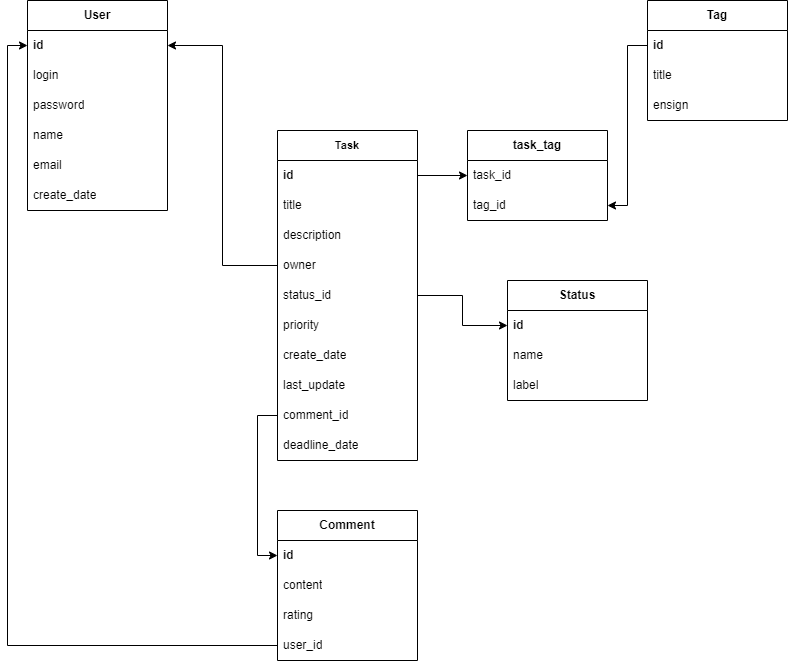

The diagram above was exported from draw.io. Its source (the exported page's mxGraphModel, read from the mxfile embedded in the PNG):
<mxGraphModel dx="1050" dy="1710" grid="1" gridSize="10" guides="1" tooltips="1" connect="1" arrows="1" fold="1" page="1" pageScale="1" pageWidth="827" pageHeight="1169" math="0" shadow="0">
  <root>
    <mxCell id="WIyWlLk6GJQsqaUBKTNV-0" />
    <mxCell id="WIyWlLk6GJQsqaUBKTNV-1" parent="WIyWlLk6GJQsqaUBKTNV-0" />
    <mxCell id="c1Jw7Fnp_7SXcRjWwc83-0" value="User" style="swimlane;fontStyle=1;childLayout=stackLayout;horizontal=1;startSize=30;horizontalStack=0;resizeParent=1;resizeParentMax=0;resizeLast=0;collapsible=1;marginBottom=0;whiteSpace=wrap;html=1;" parent="WIyWlLk6GJQsqaUBKTNV-1" vertex="1">
      <mxGeometry x="40" y="-1120" width="140" height="210" as="geometry">
        <mxRectangle x="80" y="-1080" width="70" height="30" as="alternateBounds" />
      </mxGeometry>
    </mxCell>
    <mxCell id="c1Jw7Fnp_7SXcRjWwc83-1" value="id" style="text;strokeColor=none;fillColor=none;align=left;verticalAlign=middle;spacingLeft=4;spacingRight=4;overflow=hidden;points=[[0,0.5],[1,0.5]];portConstraint=eastwest;rotatable=0;whiteSpace=wrap;html=1;fontStyle=1" parent="c1Jw7Fnp_7SXcRjWwc83-0" vertex="1">
      <mxGeometry y="30" width="140" height="30" as="geometry" />
    </mxCell>
    <mxCell id="c1Jw7Fnp_7SXcRjWwc83-3" value="login" style="text;strokeColor=none;fillColor=none;align=left;verticalAlign=middle;spacingLeft=4;spacingRight=4;overflow=hidden;points=[[0,0.5],[1,0.5]];portConstraint=eastwest;rotatable=0;whiteSpace=wrap;html=1;" parent="c1Jw7Fnp_7SXcRjWwc83-0" vertex="1">
      <mxGeometry y="60" width="140" height="30" as="geometry" />
    </mxCell>
    <mxCell id="vi3a9VaN9RDe-AJFDbe1-26" value="password" style="text;strokeColor=none;fillColor=none;align=left;verticalAlign=middle;spacingLeft=4;spacingRight=4;overflow=hidden;points=[[0,0.5],[1,0.5]];portConstraint=eastwest;rotatable=0;whiteSpace=wrap;html=1;" parent="c1Jw7Fnp_7SXcRjWwc83-0" vertex="1">
      <mxGeometry y="90" width="140" height="30" as="geometry" />
    </mxCell>
    <mxCell id="c1Jw7Fnp_7SXcRjWwc83-2" value="name" style="text;strokeColor=none;fillColor=none;align=left;verticalAlign=middle;spacingLeft=4;spacingRight=4;overflow=hidden;points=[[0,0.5],[1,0.5]];portConstraint=eastwest;rotatable=0;whiteSpace=wrap;html=1;" parent="c1Jw7Fnp_7SXcRjWwc83-0" vertex="1">
      <mxGeometry y="120" width="140" height="30" as="geometry" />
    </mxCell>
    <mxCell id="vi3a9VaN9RDe-AJFDbe1-25" value="email" style="text;strokeColor=none;fillColor=none;align=left;verticalAlign=middle;spacingLeft=4;spacingRight=4;overflow=hidden;points=[[0,0.5],[1,0.5]];portConstraint=eastwest;rotatable=0;whiteSpace=wrap;html=1;" parent="c1Jw7Fnp_7SXcRjWwc83-0" vertex="1">
      <mxGeometry y="150" width="140" height="30" as="geometry" />
    </mxCell>
    <mxCell id="vi3a9VaN9RDe-AJFDbe1-27" value="create_date" style="text;strokeColor=none;fillColor=none;align=left;verticalAlign=middle;spacingLeft=4;spacingRight=4;overflow=hidden;points=[[0,0.5],[1,0.5]];portConstraint=eastwest;rotatable=0;whiteSpace=wrap;html=1;" parent="c1Jw7Fnp_7SXcRjWwc83-0" vertex="1">
      <mxGeometry y="180" width="140" height="30" as="geometry" />
    </mxCell>
    <mxCell id="c1Jw7Fnp_7SXcRjWwc83-4" value="Task" style="swimlane;fontStyle=1;childLayout=stackLayout;horizontal=1;startSize=30;horizontalStack=0;resizeParent=1;resizeParentMax=0;resizeLast=0;collapsible=1;marginBottom=0;whiteSpace=wrap;html=1;fontSize=11;" parent="WIyWlLk6GJQsqaUBKTNV-1" vertex="1">
      <mxGeometry x="290" y="-990" width="140" height="330" as="geometry" />
    </mxCell>
    <mxCell id="c1Jw7Fnp_7SXcRjWwc83-5" value="id" style="text;strokeColor=none;fillColor=none;align=left;verticalAlign=middle;spacingLeft=4;spacingRight=4;overflow=hidden;points=[[0,0.5],[1,0.5]];portConstraint=eastwest;rotatable=0;whiteSpace=wrap;html=1;fontStyle=1" parent="c1Jw7Fnp_7SXcRjWwc83-4" vertex="1">
      <mxGeometry y="30" width="140" height="30" as="geometry" />
    </mxCell>
    <mxCell id="c1Jw7Fnp_7SXcRjWwc83-7" value="title" style="text;strokeColor=none;fillColor=none;align=left;verticalAlign=middle;spacingLeft=4;spacingRight=4;overflow=hidden;points=[[0,0.5],[1,0.5]];portConstraint=eastwest;rotatable=0;whiteSpace=wrap;html=1;" parent="c1Jw7Fnp_7SXcRjWwc83-4" vertex="1">
      <mxGeometry y="60" width="140" height="30" as="geometry" />
    </mxCell>
    <mxCell id="vi3a9VaN9RDe-AJFDbe1-2" value="description" style="text;strokeColor=none;fillColor=none;align=left;verticalAlign=middle;spacingLeft=4;spacingRight=4;overflow=hidden;points=[[0,0.5],[1,0.5]];portConstraint=eastwest;rotatable=0;whiteSpace=wrap;html=1;" parent="c1Jw7Fnp_7SXcRjWwc83-4" vertex="1">
      <mxGeometry y="90" width="140" height="30" as="geometry" />
    </mxCell>
    <mxCell id="c1Jw7Fnp_7SXcRjWwc83-31" value="owner" style="text;strokeColor=none;fillColor=none;align=left;verticalAlign=middle;spacingLeft=4;spacingRight=4;overflow=hidden;points=[[0,0.5],[1,0.5]];portConstraint=eastwest;rotatable=0;whiteSpace=wrap;html=1;" parent="c1Jw7Fnp_7SXcRjWwc83-4" vertex="1">
      <mxGeometry y="120" width="140" height="30" as="geometry" />
    </mxCell>
    <mxCell id="c1Jw7Fnp_7SXcRjWwc83-40" value="status_id" style="text;strokeColor=none;fillColor=none;align=left;verticalAlign=middle;spacingLeft=4;spacingRight=4;overflow=hidden;points=[[0,0.5],[1,0.5]];portConstraint=eastwest;rotatable=0;whiteSpace=wrap;html=1;" parent="c1Jw7Fnp_7SXcRjWwc83-4" vertex="1">
      <mxGeometry y="150" width="140" height="30" as="geometry" />
    </mxCell>
    <mxCell id="Uax2QJEClxuLanpWAyS_-4" value="priority" style="text;strokeColor=none;fillColor=none;align=left;verticalAlign=middle;spacingLeft=4;spacingRight=4;overflow=hidden;points=[[0,0.5],[1,0.5]];portConstraint=eastwest;rotatable=0;whiteSpace=wrap;html=1;" vertex="1" parent="c1Jw7Fnp_7SXcRjWwc83-4">
      <mxGeometry y="180" width="140" height="30" as="geometry" />
    </mxCell>
    <mxCell id="c1Jw7Fnp_7SXcRjWwc83-37" value="create_date" style="text;strokeColor=none;fillColor=none;align=left;verticalAlign=middle;spacingLeft=4;spacingRight=4;overflow=hidden;points=[[0,0.5],[1,0.5]];portConstraint=eastwest;rotatable=0;whiteSpace=wrap;html=1;" parent="c1Jw7Fnp_7SXcRjWwc83-4" vertex="1">
      <mxGeometry y="210" width="140" height="30" as="geometry" />
    </mxCell>
    <mxCell id="vi3a9VaN9RDe-AJFDbe1-28" value="last_update" style="text;strokeColor=none;fillColor=none;align=left;verticalAlign=middle;spacingLeft=4;spacingRight=4;overflow=hidden;points=[[0,0.5],[1,0.5]];portConstraint=eastwest;rotatable=0;whiteSpace=wrap;html=1;" parent="c1Jw7Fnp_7SXcRjWwc83-4" vertex="1">
      <mxGeometry y="240" width="140" height="30" as="geometry" />
    </mxCell>
    <mxCell id="vi3a9VaN9RDe-AJFDbe1-31" value="comment_id" style="text;strokeColor=none;fillColor=none;align=left;verticalAlign=middle;spacingLeft=4;spacingRight=4;overflow=hidden;points=[[0,0.5],[1,0.5]];portConstraint=eastwest;rotatable=0;whiteSpace=wrap;html=1;" parent="c1Jw7Fnp_7SXcRjWwc83-4" vertex="1">
      <mxGeometry y="270" width="140" height="30" as="geometry" />
    </mxCell>
    <mxCell id="Uax2QJEClxuLanpWAyS_-14" value="deadline_date" style="text;strokeColor=none;fillColor=none;align=left;verticalAlign=middle;spacingLeft=4;spacingRight=4;overflow=hidden;points=[[0,0.5],[1,0.5]];portConstraint=eastwest;rotatable=0;whiteSpace=wrap;html=1;" vertex="1" parent="c1Jw7Fnp_7SXcRjWwc83-4">
      <mxGeometry y="300" width="140" height="30" as="geometry" />
    </mxCell>
    <mxCell id="c1Jw7Fnp_7SXcRjWwc83-8" value="Comment" style="swimlane;fontStyle=1;childLayout=stackLayout;horizontal=1;startSize=30;horizontalStack=0;resizeParent=1;resizeParentMax=0;resizeLast=0;collapsible=1;marginBottom=0;whiteSpace=wrap;html=1;" parent="WIyWlLk6GJQsqaUBKTNV-1" vertex="1">
      <mxGeometry x="290" y="-610" width="140" height="150" as="geometry" />
    </mxCell>
    <mxCell id="c1Jw7Fnp_7SXcRjWwc83-9" value="id" style="text;strokeColor=none;fillColor=none;align=left;verticalAlign=middle;spacingLeft=4;spacingRight=4;overflow=hidden;points=[[0,0.5],[1,0.5]];portConstraint=eastwest;rotatable=0;whiteSpace=wrap;html=1;fontStyle=1" parent="c1Jw7Fnp_7SXcRjWwc83-8" vertex="1">
      <mxGeometry y="30" width="140" height="30" as="geometry" />
    </mxCell>
    <mxCell id="vi3a9VaN9RDe-AJFDbe1-1" value="content" style="text;strokeColor=none;fillColor=none;align=left;verticalAlign=middle;spacingLeft=4;spacingRight=4;overflow=hidden;points=[[0,0.5],[1,0.5]];portConstraint=eastwest;rotatable=0;whiteSpace=wrap;html=1;" parent="c1Jw7Fnp_7SXcRjWwc83-8" vertex="1">
      <mxGeometry y="60" width="140" height="30" as="geometry" />
    </mxCell>
    <mxCell id="c1Jw7Fnp_7SXcRjWwc83-11" value="rating" style="text;strokeColor=none;fillColor=none;align=left;verticalAlign=middle;spacingLeft=4;spacingRight=4;overflow=hidden;points=[[0,0.5],[1,0.5]];portConstraint=eastwest;rotatable=0;whiteSpace=wrap;html=1;" parent="c1Jw7Fnp_7SXcRjWwc83-8" vertex="1">
      <mxGeometry y="90" width="140" height="30" as="geometry" />
    </mxCell>
    <mxCell id="vi3a9VaN9RDe-AJFDbe1-36" value="user_id" style="text;strokeColor=none;fillColor=none;align=left;verticalAlign=middle;spacingLeft=4;spacingRight=4;overflow=hidden;points=[[0,0.5],[1,0.5]];portConstraint=eastwest;rotatable=0;whiteSpace=wrap;html=1;" parent="c1Jw7Fnp_7SXcRjWwc83-8" vertex="1">
      <mxGeometry y="120" width="140" height="30" as="geometry" />
    </mxCell>
    <mxCell id="c1Jw7Fnp_7SXcRjWwc83-12" value="Tag" style="swimlane;fontStyle=1;childLayout=stackLayout;horizontal=1;startSize=30;horizontalStack=0;resizeParent=1;resizeParentMax=0;resizeLast=0;collapsible=1;marginBottom=0;whiteSpace=wrap;html=1;" parent="WIyWlLk6GJQsqaUBKTNV-1" vertex="1">
      <mxGeometry x="660" y="-1120" width="140" height="120" as="geometry" />
    </mxCell>
    <mxCell id="c1Jw7Fnp_7SXcRjWwc83-13" value="id" style="text;strokeColor=none;fillColor=none;align=left;verticalAlign=middle;spacingLeft=4;spacingRight=4;overflow=hidden;points=[[0,0.5],[1,0.5]];portConstraint=eastwest;rotatable=0;whiteSpace=wrap;html=1;fontStyle=1" parent="c1Jw7Fnp_7SXcRjWwc83-12" vertex="1">
      <mxGeometry y="30" width="140" height="30" as="geometry" />
    </mxCell>
    <mxCell id="c1Jw7Fnp_7SXcRjWwc83-14" value="title" style="text;strokeColor=none;fillColor=none;align=left;verticalAlign=middle;spacingLeft=4;spacingRight=4;overflow=hidden;points=[[0,0.5],[1,0.5]];portConstraint=eastwest;rotatable=0;whiteSpace=wrap;html=1;" parent="c1Jw7Fnp_7SXcRjWwc83-12" vertex="1">
      <mxGeometry y="60" width="140" height="30" as="geometry" />
    </mxCell>
    <mxCell id="c1Jw7Fnp_7SXcRjWwc83-15" value="ensign" style="text;strokeColor=none;fillColor=none;align=left;verticalAlign=middle;spacingLeft=4;spacingRight=4;overflow=hidden;points=[[0,0.5],[1,0.5]];portConstraint=eastwest;rotatable=0;whiteSpace=wrap;html=1;" parent="c1Jw7Fnp_7SXcRjWwc83-12" vertex="1">
      <mxGeometry y="90" width="140" height="30" as="geometry" />
    </mxCell>
    <mxCell id="vi3a9VaN9RDe-AJFDbe1-18" value="task_tag" style="swimlane;fontStyle=1;childLayout=stackLayout;horizontal=1;startSize=30;horizontalStack=0;resizeParent=1;resizeParentMax=0;resizeLast=0;collapsible=1;marginBottom=0;whiteSpace=wrap;html=1;fontSize=12;" parent="WIyWlLk6GJQsqaUBKTNV-1" vertex="1">
      <mxGeometry x="480" y="-990" width="140" height="90" as="geometry" />
    </mxCell>
    <mxCell id="vi3a9VaN9RDe-AJFDbe1-19" value="task_id" style="text;strokeColor=none;fillColor=none;align=left;verticalAlign=middle;spacingLeft=4;spacingRight=4;overflow=hidden;points=[[0,0.5],[1,0.5]];portConstraint=eastwest;rotatable=0;whiteSpace=wrap;html=1;fontSize=12;" parent="vi3a9VaN9RDe-AJFDbe1-18" vertex="1">
      <mxGeometry y="30" width="140" height="30" as="geometry" />
    </mxCell>
    <mxCell id="vi3a9VaN9RDe-AJFDbe1-20" value="tag_id" style="text;strokeColor=none;fillColor=none;align=left;verticalAlign=middle;spacingLeft=4;spacingRight=4;overflow=hidden;points=[[0,0.5],[1,0.5]];portConstraint=eastwest;rotatable=0;whiteSpace=wrap;html=1;fontSize=12;" parent="vi3a9VaN9RDe-AJFDbe1-18" vertex="1">
      <mxGeometry y="60" width="140" height="30" as="geometry" />
    </mxCell>
    <mxCell id="vi3a9VaN9RDe-AJFDbe1-22" style="edgeStyle=orthogonalEdgeStyle;rounded=0;orthogonalLoop=1;jettySize=auto;html=1;entryX=1;entryY=0.5;entryDx=0;entryDy=0;fontSize=12;" parent="WIyWlLk6GJQsqaUBKTNV-1" source="c1Jw7Fnp_7SXcRjWwc83-13" target="vi3a9VaN9RDe-AJFDbe1-20" edge="1">
      <mxGeometry relative="1" as="geometry" />
    </mxCell>
    <mxCell id="vi3a9VaN9RDe-AJFDbe1-29" style="edgeStyle=orthogonalEdgeStyle;rounded=0;orthogonalLoop=1;jettySize=auto;html=1;entryX=0;entryY=0.5;entryDx=0;entryDy=0;fontSize=12;" parent="WIyWlLk6GJQsqaUBKTNV-1" source="c1Jw7Fnp_7SXcRjWwc83-5" target="vi3a9VaN9RDe-AJFDbe1-19" edge="1">
      <mxGeometry relative="1" as="geometry" />
    </mxCell>
    <mxCell id="vi3a9VaN9RDe-AJFDbe1-37" style="edgeStyle=orthogonalEdgeStyle;rounded=0;orthogonalLoop=1;jettySize=auto;html=1;entryX=0;entryY=0.5;entryDx=0;entryDy=0;fontSize=12;" parent="WIyWlLk6GJQsqaUBKTNV-1" source="vi3a9VaN9RDe-AJFDbe1-36" target="c1Jw7Fnp_7SXcRjWwc83-1" edge="1">
      <mxGeometry relative="1" as="geometry" />
    </mxCell>
    <mxCell id="vi3a9VaN9RDe-AJFDbe1-38" style="edgeStyle=orthogonalEdgeStyle;rounded=0;orthogonalLoop=1;jettySize=auto;html=1;entryX=1;entryY=0.5;entryDx=0;entryDy=0;fontSize=12;" parent="WIyWlLk6GJQsqaUBKTNV-1" source="c1Jw7Fnp_7SXcRjWwc83-31" target="c1Jw7Fnp_7SXcRjWwc83-1" edge="1">
      <mxGeometry relative="1" as="geometry" />
    </mxCell>
    <mxCell id="vi3a9VaN9RDe-AJFDbe1-39" style="edgeStyle=orthogonalEdgeStyle;rounded=0;orthogonalLoop=1;jettySize=auto;html=1;fontSize=12;entryX=0;entryY=0.5;entryDx=0;entryDy=0;" parent="WIyWlLk6GJQsqaUBKTNV-1" source="vi3a9VaN9RDe-AJFDbe1-31" target="c1Jw7Fnp_7SXcRjWwc83-9" edge="1">
      <mxGeometry relative="1" as="geometry">
        <mxPoint x="240" y="-520" as="targetPoint" />
      </mxGeometry>
    </mxCell>
    <mxCell id="Uax2QJEClxuLanpWAyS_-9" value="Status" style="swimlane;fontStyle=1;childLayout=stackLayout;horizontal=1;startSize=30;horizontalStack=0;resizeParent=1;resizeParentMax=0;resizeLast=0;collapsible=1;marginBottom=0;whiteSpace=wrap;html=1;" vertex="1" parent="WIyWlLk6GJQsqaUBKTNV-1">
      <mxGeometry x="520" y="-840" width="140" height="120" as="geometry" />
    </mxCell>
    <mxCell id="Uax2QJEClxuLanpWAyS_-10" value="id" style="text;strokeColor=none;fillColor=none;align=left;verticalAlign=middle;spacingLeft=4;spacingRight=4;overflow=hidden;points=[[0,0.5],[1,0.5]];portConstraint=eastwest;rotatable=0;whiteSpace=wrap;html=1;fontStyle=1" vertex="1" parent="Uax2QJEClxuLanpWAyS_-9">
      <mxGeometry y="30" width="140" height="30" as="geometry" />
    </mxCell>
    <mxCell id="Uax2QJEClxuLanpWAyS_-11" value="name" style="text;strokeColor=none;fillColor=none;align=left;verticalAlign=middle;spacingLeft=4;spacingRight=4;overflow=hidden;points=[[0,0.5],[1,0.5]];portConstraint=eastwest;rotatable=0;whiteSpace=wrap;html=1;" vertex="1" parent="Uax2QJEClxuLanpWAyS_-9">
      <mxGeometry y="60" width="140" height="30" as="geometry" />
    </mxCell>
    <mxCell id="Uax2QJEClxuLanpWAyS_-12" value="label" style="text;strokeColor=none;fillColor=none;align=left;verticalAlign=middle;spacingLeft=4;spacingRight=4;overflow=hidden;points=[[0,0.5],[1,0.5]];portConstraint=eastwest;rotatable=0;whiteSpace=wrap;html=1;" vertex="1" parent="Uax2QJEClxuLanpWAyS_-9">
      <mxGeometry y="90" width="140" height="30" as="geometry" />
    </mxCell>
    <mxCell id="Uax2QJEClxuLanpWAyS_-13" value="" style="edgeStyle=orthogonalEdgeStyle;rounded=0;orthogonalLoop=1;jettySize=auto;html=1;" edge="1" parent="WIyWlLk6GJQsqaUBKTNV-1" source="c1Jw7Fnp_7SXcRjWwc83-40" target="Uax2QJEClxuLanpWAyS_-10">
      <mxGeometry relative="1" as="geometry" />
    </mxCell>
  </root>
</mxGraphModel>